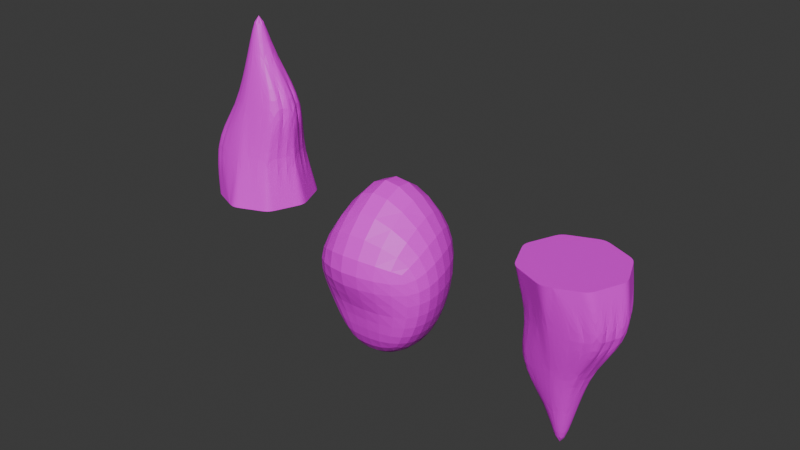 # Source: SimpleRock1.blend  (saved by Blender 4.2.66; exported with 4.5.12 LTS)
import bpy
from mathutils import Matrix  # noqa: F401  (used for matrix-valued properties, if any)

bpy.ops.wm.read_factory_settings(use_empty=True)
scene = bpy.context.scene
scene.name = 'Scene'

# ---- collections
col_collection = bpy.data.collections.new('Collection'); scene.collection.children.link(col_collection)

# ---- images (referenced by path relative to the original .blend; pixels are not part of the script)
import os
ASSET_DIR = os.environ.get("B2B_ASSET_DIR", "")  # directory of the original .blend (textures are referenced by path, not embedded)
HERE = os.path.dirname(os.path.abspath(__file__))  # packed textures are extracted next to this script under _unpacked/

def load_image(name, relpath, width, height, colorspace="sRGB"):
    """Load a texture the original file referenced (path relative to the .blend, or extracted next to this script)."""
    p = next((c for c in (os.path.join(HERE, relpath), os.path.join(ASSET_DIR, relpath)) if relpath and os.path.exists(c)), "")
    if p:
        img = bpy.data.images.load(p, check_existing=True)
        img.name = name
    else:  # same state as the original file: an image datablock whose file is absent (Cycles renders it pink)
        img = bpy.data.images.new(name, width, height)
        img.source = "FILE"
        img.filepath = "//" + (relpath or name)
    img.colorspace_settings.name = colorspace
    return img
img_rockuv_jpg = load_image('RockUV.jpg', 'RockUV.jpg', 1024, 1024, 'sRGB')

# ---- materials (node trees are filled in below, after node groups)
mat_rockmain = bpy.data.materials.new('RockMain')

# ---- material node trees
mat_rockmain.use_nodes = True; mat_rockmain.node_tree.nodes.clear()
_N = mat_rockmain.node_tree.nodes; _L = mat_rockmain.node_tree.links
n0 = _N.new('ShaderNodeBsdfPrincipled'); n0.name = 'Principled BSDF'; n0.location = (10, 300)
n1 = _N.new('ShaderNodeOutputMaterial'); n1.name = 'Material Output'; n1.location = (300, 300)
n2 = _N.new('ShaderNodeTexImage'); n2.name = 'Image Texture'; n2.location = (-280, 271)
n2.image = img_rockuv_jpg
_L.new(n0.outputs[0], n1.inputs[0])
_L.new(n2.outputs[0], n0.inputs[0])
n1.is_active_output = True

# ---- world
world_world = bpy.data.worlds.new('World'); scene.world = world_world
world_world.use_nodes = True; world_world.node_tree.nodes.clear()
_N = world_world.node_tree.nodes; _L = world_world.node_tree.links
n0 = _N.new('ShaderNodeOutputWorld'); n0.name = 'World Output'; n0.location = (300, 300)
n1 = _N.new('ShaderNodeBackground'); n1.name = 'Background'; n1.location = (10, 300)
n1.inputs[0].default_value = (0.05088, 0.05088, 0.05088, 1.0)
_L.new(n1.outputs[0], n0.inputs[0])
n0.is_active_output = True
world_world.color = (0.05088, 0.05088, 0.05088)
world_world.sun_shadow_jitter_overblur = 0.0

# ---- meshes
me_cube_001 = bpy.data.meshes.new('Cube.001')
me_cube_001.from_pydata([(-0.01346, -0.2475, -0.285), (-0.2635, -0.2475, 0.215), (-0.2635, 0.2525, -0.285), (-0.2635, 0.2525, 0.215), (0.2365, -0.2475, -0.285), (0.3615, -0.2475, 0.215), (0.2365, 0.0025, -0.285), (0.2365, 0.2525, 0.315), (-0.2635, 0.0025, -0.285), (-0.2635, -0.2475, -0.035), (-0.2635, 0.0025, 0.215), (-0.2635, 0.2525, -0.035), (-0.01346, 0.4525, -0.285), (-0.01346, 0.2525, 0.315), (0.2365, 0.2525, -0.035), (0.2365, 0.0025, -0.285), (0.3615, 0.0025, 0.315), (0.3615, -0.2475, -0.035), (-0.01346, -0.2475, -0.285), (-0.01346, -0.5225, 0.215), (-0.01346, 0.0025, 0.815), (-0.01346, 0.0025, -0.535), (-0.01346, -0.2475, -0.035), (0.3615, 0.0025, -0.035), (-0.01346, 0.2525, -0.035), (-0.2635, 0.0025, -0.035)], [], [(25, 10, 3, 11), (24, 13, 7, 14), (23, 16, 5, 17), (22, 19, 1, 9), (21, 15, 4, 18), (20, 10, 1, 19), (16, 20, 19, 5), (7, 13, 20, 16), (13, 3, 10, 20), (8, 21, 18, 0), (2, 12, 21, 8), (12, 6, 15, 21), (18, 22, 9, 0), (4, 17, 22, 18), (17, 5, 19, 22), (15, 23, 17, 4), (6, 14, 23, 15), (14, 7, 16, 23), (12, 24, 14, 6), (2, 11, 24, 12), (11, 3, 13, 24), (8, 25, 11, 2), (0, 9, 25, 8), (9, 1, 10, 25)])
_uv = me_cube_001.uv_layers.new(name='UVMap')
_uv.uv.foreach_set('vector', [0.25, 0.5, 0.25, 0.75, 0.125, 0.6959, 0.125, 0.5, 1.0, 0.5, 1.0, 0.75, 0.875, 0.6959, 0.875, 0.5, 0.75, 0.5, 0.75, 0.75, 0.625, 0.6959, 0.625, 0.5, 0.5, 0.5, 0.5, 0.75, 0.375, 0.6959, 0.375, 0.5, 0.5, 0.0, 0.75, 0.25, 0.625, 0.3041, 0.5, 0.25, 0.5, 1.0, 0.25, 0.75, 0.375, 0.6959, 0.5, 0.75, 0.75, 0.75, 0.5, 1.0, 0.5, 0.75, 0.625, 0.6959, 0.875, 0.6959, 1.0, 0.75, 0.5, 1.0, 0.75, 0.75, 0.0, 0.75, 0.125, 0.6959, 0.25, 0.75, 0.5, 1.0, 0.25, 0.25, 0.5, 0.0, 0.5, 0.25, 0.375, 0.3041, 0.125, 0.3041, 0.0, 0.25, 0.5, 0.0, 0.25, 0.25, 1.0, 0.25, 0.875, 0.3041, 0.75, 0.25, 0.5, 0.0, 0.5, 0.25, 0.5, 0.5, 0.375, 0.5, 0.375, 0.3041, 0.625, 0.3041, 0.625, 0.5, 0.5, 0.5, 0.5, 0.25, 0.625, 0.5, 0.625, 0.6959, 0.5, 0.75, 0.5, 0.5, 0.75, 0.25, 0.75, 0.5, 0.625, 0.5, 0.625, 0.3041, 0.875, 0.3041, 0.875, 0.5, 0.75, 0.5, 0.75, 0.25, 0.875, 0.5, 0.875, 0.6959, 0.75, 0.75, 0.75, 0.5, 1.0, 0.25, 1.0, 0.5, 0.875, 0.5, 0.875, 0.3041, 0.125, 0.3041, 0.125, 0.5, 0.0, 0.5, 0.0, 0.25, 0.125, 0.5, 0.125, 0.6959, 0.0, 0.75, 0.0, 0.5, 0.25, 0.25, 0.25, 0.5, 0.125, 0.5, 0.125, 0.3041, 0.375, 0.3041, 0.375, 0.5, 0.25, 0.5, 0.25, 0.25, 0.375, 0.5, 0.375, 0.6959, 0.25, 0.75, 0.25, 0.5])
me_cube_001.materials.append(mat_rockmain)
me_cube_001.update()
me_cone_001 = bpy.data.meshes.new('Cone.001')
me_cone_001.from_pydata([(0.0, 0.25, -0.1), (0.1768, 0.1768, -0.1), (0.25, 0.0, -0.1), (0.1768, -0.1768, -0.1), (0.0, -0.25, -0.1), (-0.1768, -0.1768, -0.1), (-0.25, 0.0, -0.1), (-0.1768, 0.1768, -0.1), (0.0, 0.0, 0.9), (0.08839, 0.2134, -0.1), (0.0, 0.125, 0.4), (0.1884, 0.08839, 0.4), (0.2134, 0.08839, -0.1), (0.225, 0.0, 0.4), (0.2134, -0.08839, -0.1), (0.1884, -0.08839, 0.4), (0.08839, -0.2134, -0.1), (0.0, -0.125, 0.4), (-0.08839, -0.2134, -0.1), (-0.08839, -0.08839, 0.4), (-0.2134, -0.08839, -0.1), (-0.125, 0.0, 0.4), (-0.2134, 0.08839, -0.1), (-0.08839, 0.08839, 0.4), (-0.08839, 0.2134, -0.1), (0.1326, 0.1951, -0.1), (0.0, 0.0625, 0.65), (0.1326, 0.1326, 0.15), (0.2317, 0.04419, -0.1), (0.1875, 0.0, 0.15), (0.1951, -0.1326, -0.1), (0.1326, -0.1326, 0.15), (0.04419, -0.2317, -0.1), (0.0, -0.1875, 0.15), (-0.1326, -0.1951, -0.1), (-0.2326, -0.1326, 0.15), (-0.2317, -0.04419, -0.1), (-0.2875, 0.0, 0.15), (-0.1951, 0.1326, -0.1), (-0.2326, 0.1326, 0.15), (-0.04419, 0.2317, -0.1), (0.04419, 0.2317, -0.1), (0.0, 0.1875, 0.15), (0.04419, 0.04419, 0.65), (0.1951, 0.1326, -0.1), (0.0625, 0.0, 0.65), (0.2317, -0.04419, -0.1), (0.04419, -0.04419, 0.65), (0.1326, -0.1951, -0.1), (0.0, -0.0625, 0.65), (-0.04419, -0.2317, -0.1), (-0.04419, -0.04419, 0.65), (-0.1951, -0.1326, -0.1), (-0.0625, 0.0, 0.65), (-0.2317, 0.04419, -0.1), (-0.04419, 0.04419, 0.65), (-0.1326, 0.1951, -0.1), (-0.1442, 0.1692, 0.15), (-0.1884, 0.1509, 0.15), (-0.04419, 0.1067, 0.4), (-0.2509, 0.08839, 0.15), (-0.2692, 0.04419, 0.15), (-0.1067, 0.04419, 0.4), (-0.2692, -0.04419, 0.15), (-0.2509, -0.08839, 0.15), (-0.1067, -0.04419, 0.4), (-0.1884, -0.1509, 0.15), (-0.1442, -0.1692, 0.15), (-0.04419, -0.1067, 0.4), (0.04419, -0.1692, 0.15), (0.08839, -0.1509, 0.15), (0.1442, -0.1067, 0.4), (0.1509, -0.08839, 0.15), (0.1692, -0.04419, 0.15), (0.2067, -0.04419, 0.4), (0.1692, 0.04419, 0.15), (0.1509, 0.08839, 0.15), (0.2067, 0.04419, 0.4), (0.08839, 0.1509, 0.15), (0.04419, 0.1692, 0.15), (0.1442, 0.1067, 0.4)], [], [(0, 42, 41), (1, 27, 44), (2, 29, 46), (3, 31, 48), (4, 33, 50), (5, 35, 52), (0, 41, 9, 25, 1, 44, 12, 28, 2, 46, 14, 30, 3, 48, 16, 32, 4, 50, 18, 34, 5, 52, 20, 36, 6, 54, 22, 38, 7, 56, 24, 40), (6, 37, 54), (7, 39, 56), (24, 57, 40), (24, 58, 57), (23, 55, 59), (22, 60, 38), (22, 61, 60), (21, 53, 62), (20, 63, 36), (20, 64, 63), (19, 51, 65), (18, 66, 34), (18, 67, 66), (17, 49, 68), (16, 69, 32), (16, 70, 69), (15, 47, 71), (14, 72, 30), (14, 73, 72), (13, 45, 74), (12, 75, 28), (12, 76, 75), (11, 43, 77), (9, 78, 25), (9, 79, 78), (10, 26, 80), (80, 43, 11), (80, 26, 43), (26, 8, 43), (78, 80, 11), (78, 79, 80), (79, 10, 80), (25, 27, 1), (25, 78, 27), (78, 11, 27), (77, 45, 13), (77, 43, 45), (43, 8, 45), (75, 77, 13), (75, 76, 77), (76, 11, 77), (28, 29, 2), (28, 75, 29), (75, 13, 29), (74, 47, 15), (74, 45, 47), (45, 8, 47), (72, 74, 15), (72, 73, 74), (73, 13, 74), (30, 31, 3), (30, 72, 31), (72, 15, 31), (71, 49, 17), (71, 47, 49), (47, 8, 49), (69, 71, 17), (69, 70, 71), (70, 15, 71), (32, 33, 4), (32, 69, 33), (69, 17, 33), (68, 51, 19), (68, 49, 51), (49, 8, 51), (66, 68, 19), (66, 67, 68), (67, 17, 68), (34, 35, 5), (34, 66, 35), (66, 19, 35), (65, 53, 21), (65, 51, 53), (51, 8, 53), (63, 65, 21), (63, 64, 65), (64, 19, 65), (36, 37, 6), (36, 63, 37), (63, 21, 37), (62, 55, 23), (62, 53, 55), (53, 8, 55), (60, 62, 23), (60, 61, 62), (61, 21, 62), (38, 39, 7), (38, 60, 39), (60, 23, 39), (59, 26, 10), (59, 55, 26), (55, 8, 26), (57, 59, 10), (57, 58, 59), (58, 23, 59), (40, 42, 0), (40, 57, 42), (57, 10, 42), (56, 58, 24), (56, 39, 58), (39, 23, 58), (54, 61, 22), (54, 37, 61), (37, 21, 61), (52, 64, 20), (52, 35, 64), (35, 19, 64), (50, 67, 18), (50, 33, 67), (33, 17, 67), (48, 70, 16), (48, 31, 70), (31, 15, 70), (46, 73, 14), (46, 29, 73), (29, 13, 73), (44, 76, 12), (44, 27, 76), (27, 11, 76), (41, 79, 9), (41, 42, 79), (42, 10, 79)])
_k = {(1, 25): 1.0, (2, 28): 1.0, (3, 30): 1.0, (4, 32): 1.0, (5, 34): 1.0, (6, 36): 1.0, (7, 38): 1.0, (0, 40): 1.0, (9, 41): 1.0, (12, 44): 1.0, (14, 46): 1.0, (16, 48): 1.0, (18, 50): 1.0, (20, 52): 1.0, (22, 54): 1.0, (24, 56): 1.0, (9, 25): 1.0, (12, 28): 1.0, (14, 30): 1.0, (16, 32): 1.0, (18, 34): 1.0, (20, 36): 1.0, (22, 38): 1.0, (24, 40): 1.0, (0, 41): 1.0, (1, 44): 1.0, (2, 46): 1.0, (3, 48): 1.0, (4, 50): 1.0, (5, 52): 1.0, (6, 54): 1.0, (7, 56): 1.0}
me_cone_001.attributes.new('crease_edge', 'FLOAT', 'EDGE').data.foreach_set('value', [_k.get((min(e.vertices), max(e.vertices)), 0.0) for e in me_cone_001.edges])
_uv = me_cone_001.uv_layers.new(name='UVMap')
_uv.uv.foreach_set('vector', [0.25, 0.49, 0.25, 0.43, 0.2924, 0.4724, 0.4197, 0.4197, 0.3773, 0.3773, 0.4373, 0.3773, 0.49, 0.25, 0.43, 0.25, 0.4724, 0.2076, 0.4197, 0.08029, 0.3773, 0.1227, 0.3773, 0.06272, 0.25, 0.01, 0.25, 0.07, 0.2076, 0.02757, 0.08029, 0.08029, 0.1227, 0.1227, 0.06272, 0.1227, 0.75, 0.49, 0.7924, 0.4724, 0.8349, 0.4549, 0.8773, 0.4373, 0.9197, 0.4197, 0.9373, 0.3773, 0.9549, 0.3349, 0.9724, 0.2924, 0.99, 0.25, 0.9724, 0.2076, 0.9549, 0.1651, 0.9373, 0.1227, 0.9197, 0.08029, 0.8773, 0.06272, 0.8349, 0.04515, 0.7924, 0.02757, 0.75, 0.01, 0.7076, 0.02757, 0.6651, 0.04515, 0.6227, 0.06272, 0.5803, 0.08029, 0.5627, 0.1227, 0.5451, 0.1651, 0.5276, 0.2076, 0.51, 0.25, 0.5276, 0.2924, 0.5451, 0.3349, 0.5627, 0.3773, 0.5803, 0.4197, 0.6227, 0.4373, 0.6651, 0.4549, 0.7076, 0.4724, 0.01, 0.25, 0.07, 0.25, 0.02757, 0.2924, 0.08029, 0.4197, 0.1227, 0.3773, 0.1227, 0.4373, 0.1651, 0.4549, 0.2076, 0.4124, 0.2076, 0.4724, 0.1651, 0.4549, 0.1651, 0.3949, 0.2076, 0.4124, 0.1651, 0.3349, 0.2076, 0.2924, 0.2076, 0.3524, 0.04515, 0.3349, 0.1051, 0.3349, 0.06272, 0.3773, 0.04515, 0.3349, 0.08757, 0.2924, 0.1051, 0.3349, 0.13, 0.25, 0.19, 0.25, 0.1476, 0.2924, 0.04515, 0.1651, 0.08757, 0.2076, 0.02757, 0.2076, 0.04515, 0.1651, 0.1051, 0.1651, 0.08757, 0.2076, 0.1651, 0.1651, 0.2076, 0.2076, 0.1476, 0.2076, 0.1651, 0.04515, 0.1651, 0.1051, 0.1227, 0.06272, 0.1651, 0.04515, 0.2076, 0.08757, 0.1651, 0.1051, 0.25, 0.13, 0.25, 0.19, 0.2076, 0.1476, 0.3349, 0.04515, 0.2924, 0.08757, 0.2924, 0.02757, 0.3349, 0.04515, 0.3349, 0.1051, 0.2924, 0.08757, 0.3349, 0.1651, 0.2924, 0.2076, 0.2924, 0.1476, 0.4549, 0.1651, 0.3949, 0.1651, 0.4373, 0.1227, 0.4549, 0.1651, 0.4124, 0.2076, 0.3949, 0.1651, 0.37, 0.25, 0.31, 0.25, 0.3524, 0.2076, 0.4549, 0.3349, 0.4124, 0.2924, 0.4724, 0.2924, 0.4549, 0.3349, 0.3949, 0.3349, 0.4124, 0.2924, 0.3349, 0.3349, 0.2924, 0.2924, 0.3524, 0.2924, 0.3349, 0.4549, 0.3349, 0.3949, 0.3773, 0.4373, 0.3349, 0.4549, 0.2924, 0.4124, 0.3349, 0.3949, 0.25, 0.37, 0.25, 0.31, 0.2924, 0.3524, 0.2924, 0.3524, 0.2924, 0.2924, 0.3349, 0.3349, 0.2924, 0.3524, 0.25, 0.31, 0.2924, 0.2924, 0.25, 0.31, 0.25, 0.25, 0.2924, 0.2924, 0.3349, 0.3949, 0.2924, 0.3524, 0.3349, 0.3349, 0.3349, 0.3949, 0.2924, 0.4124, 0.2924, 0.3524, 0.2924, 0.4124, 0.25, 0.37, 0.2924, 0.3524, 0.3773, 0.4373, 0.3773, 0.3773, 0.4197, 0.4197, 0.3773, 0.4373, 0.3349, 0.3949, 0.3773, 0.3773, 0.3349, 0.3949, 0.3349, 0.3349, 0.3773, 0.3773, 0.3524, 0.2924, 0.31, 0.25, 0.37, 0.25, 0.3524, 0.2924, 0.2924, 0.2924, 0.31, 0.25, 0.2924, 0.2924, 0.25, 0.25, 0.31, 0.25, 0.4124, 0.2924, 0.3524, 0.2924, 0.37, 0.25, 0.4124, 0.2924, 0.3949, 0.3349, 0.3524, 0.2924, 0.3949, 0.3349, 0.3349, 0.3349, 0.3524, 0.2924, 0.4724, 0.2924, 0.43, 0.25, 0.49, 0.25, 0.4724, 0.2924, 0.4124, 0.2924, 0.43, 0.25, 0.4124, 0.2924, 0.37, 0.25, 0.43, 0.25, 0.3524, 0.2076, 0.2924, 0.2076, 0.3349, 0.1651, 0.3524, 0.2076, 0.31, 0.25, 0.2924, 0.2076, 0.31, 0.25, 0.25, 0.25, 0.2924, 0.2076, 0.3949, 0.1651, 0.3524, 0.2076, 0.3349, 0.1651, 0.3949, 0.1651, 0.4124, 0.2076, 0.3524, 0.2076, 0.4124, 0.2076, 0.37, 0.25, 0.3524, 0.2076, 0.4373, 0.1227, 0.3773, 0.1227, 0.4197, 0.08029, 0.4373, 0.1227, 0.3949, 0.1651, 0.3773, 0.1227, 0.3949, 0.1651, 0.3349, 0.1651, 0.3773, 0.1227, 0.2924, 0.1476, 0.25, 0.19, 0.25, 0.13, 0.2924, 0.1476, 0.2924, 0.2076, 0.25, 0.19, 0.2924, 0.2076, 0.25, 0.25, 0.25, 0.19, 0.2924, 0.08757, 0.2924, 0.1476, 0.25, 0.13, 0.2924, 0.08757, 0.3349, 0.1051, 0.2924, 0.1476, 0.3349, 0.1051, 0.3349, 0.1651, 0.2924, 0.1476, 0.2924, 0.02757, 0.25, 0.07, 0.25, 0.01, 0.2924, 0.02757, 0.2924, 0.08757, 0.25, 0.07, 0.2924, 0.08757, 0.25, 0.13, 0.25, 0.07, 0.2076, 0.1476, 0.2076, 0.2076, 0.1651, 0.1651, 0.2076, 0.1476, 0.25, 0.19, 0.2076, 0.2076, 0.25, 0.19, 0.25, 0.25, 0.2076, 0.2076, 0.1651, 0.1051, 0.2076, 0.1476, 0.1651, 0.1651, 0.1651, 0.1051, 0.2076, 0.08757, 0.2076, 0.1476, 0.2076, 0.08757, 0.25, 0.13, 0.2076, 0.1476, 0.1227, 0.06272, 0.1227, 0.1227, 0.08029, 0.08029, 0.1227, 0.06272, 0.1651, 0.1051, 0.1227, 0.1227, 0.1651, 0.1051, 0.1651, 0.1651, 0.1227, 0.1227, 0.1476, 0.2076, 0.19, 0.25, 0.13, 0.25, 0.1476, 0.2076, 0.2076, 0.2076, 0.19, 0.25, 0.2076, 0.2076, 0.25, 0.25, 0.19, 0.25, 0.08757, 0.2076, 0.1476, 0.2076, 0.13, 0.25, 0.08757, 0.2076, 0.1051, 0.1651, 0.1476, 0.2076, 0.1051, 0.1651, 0.1651, 0.1651, 0.1476, 0.2076, 0.02757, 0.2076, 0.07, 0.25, 0.01, 0.25, 0.02757, 0.2076, 0.08757, 0.2076, 0.07, 0.25, 0.08757, 0.2076, 0.13, 0.25, 0.07, 0.25, 0.1476, 0.2924, 0.2076, 0.2924, 0.1651, 0.3349, 0.1476, 0.2924, 0.19, 0.25, 0.2076, 0.2924, 0.19, 0.25, 0.25, 0.25, 0.2076, 0.2924, 0.1051, 0.3349, 0.1476, 0.2924, 0.1651, 0.3349, 0.1051, 0.3349, 0.08757, 0.2924, 0.1476, 0.2924, 0.08757, 0.2924, 0.13, 0.25, 0.1476, 0.2924, 0.06272, 0.3773, 0.1227, 0.3773, 0.08029, 0.4197, 0.06272, 0.3773, 0.1051, 0.3349, 0.1227, 0.3773, 0.1051, 0.3349, 0.1651, 0.3349, 0.1227, 0.3773, 0.2076, 0.3524, 0.25, 0.31, 0.25, 0.37, 0.2076, 0.3524, 0.2076, 0.2924, 0.25, 0.31, 0.2076, 0.2924, 0.25, 0.25, 0.25, 0.31, 0.2076, 0.4124, 0.2076, 0.3524, 0.25, 0.37, 0.2076, 0.4124, 0.1651, 0.3949, 0.2076, 0.3524, 0.1651, 0.3949, 0.1651, 0.3349, 0.2076, 0.3524, 0.2076, 0.4724, 0.25, 0.43, 0.25, 0.49, 0.2076, 0.4724, 0.2076, 0.4124, 0.25, 0.43, 0.2076, 0.4124, 0.25, 0.37, 0.25, 0.43, 0.1227, 0.4373, 0.1651, 0.3949, 0.1651, 0.4549, 0.1227, 0.4373, 0.1227, 0.3773, 0.1651, 0.3949, 0.1227, 0.3773, 0.1651, 0.3349, 0.1651, 0.3949, 0.02757, 0.2924, 0.08757, 0.2924, 0.04515, 0.3349, 0.02757, 0.2924, 0.07, 0.25, 0.08757, 0.2924, 0.07, 0.25, 0.13, 0.25, 0.08757, 0.2924, 0.06272, 0.1227, 0.1051, 0.1651, 0.04515, 0.1651, 0.06272, 0.1227, 0.1227, 0.1227, 0.1051, 0.1651, 0.1227, 0.1227, 0.1651, 0.1651, 0.1051, 0.1651, 0.2076, 0.02757, 0.2076, 0.08757, 0.1651, 0.04515, 0.2076, 0.02757, 0.25, 0.07, 0.2076, 0.08757, 0.25, 0.07, 0.25, 0.13, 0.2076, 0.08757, 0.3773, 0.06272, 0.3349, 0.1051, 0.3349, 0.04515, 0.3773, 0.06272, 0.3773, 0.1227, 0.3349, 0.1051, 0.3773, 0.1227, 0.3349, 0.1651, 0.3349, 0.1051, 0.4724, 0.2076, 0.4124, 0.2076, 0.4549, 0.1651, 0.4724, 0.2076, 0.43, 0.25, 0.4124, 0.2076, 0.43, 0.25, 0.37, 0.25, 0.4124, 0.2076, 0.4373, 0.3773, 0.3949, 0.3349, 0.4549, 0.3349, 0.4373, 0.3773, 0.3773, 0.3773, 0.3949, 0.3349, 0.3773, 0.3773, 0.3349, 0.3349, 0.3949, 0.3349, 0.2924, 0.4724, 0.2924, 0.4124, 0.3349, 0.4549, 0.2924, 0.4724, 0.25, 0.43, 0.2924, 0.4124, 0.25, 0.43, 0.25, 0.37, 0.2924, 0.4124])
me_cone_001.materials.append(mat_rockmain)
me_cone_001.update()
me_cone_002 = bpy.data.meshes.new('Cone.002')
me_cone_002.from_pydata([(-0.009876, 0.25, 0.1185), (-0.1867, 0.1768, 0.1185), (-0.2599, -6.967e-08, 0.1185), (-0.1867, -0.1768, 0.1185), (-0.009876, -0.25, 0.1185), (0.1669, -0.1768, 0.1185), (0.2401, -6.967e-08, 0.1185), (0.1669, 0.1768, 0.1185), (-0.009876, 1.991e-07, -0.8815), (-0.09826, 0.2134, 0.1185), (-0.009876, 0.125, -0.3815), (-0.1983, 0.08839, -0.3815), (-0.2233, 0.08839, 0.1185), (-0.2349, 6.469e-08, -0.3815), (-0.2233, -0.08839, 0.1185), (-0.1983, -0.08839, -0.3815), (-0.09826, -0.2134, 0.1185), (-0.009876, -0.125, -0.3815), (0.07851, -0.2134, 0.1185), (0.07851, -0.08839, -0.3815), (0.2035, -0.08839, 0.1185), (0.1151, 6.469e-08, -0.3815), (0.2035, 0.08839, 0.1185), (0.07851, 0.08839, -0.3815), (0.07851, 0.2134, 0.1185), (-0.1425, 0.1951, 0.1185), (-0.009876, 0.0625, -0.6315), (-0.1425, 0.1326, -0.1315), (-0.2416, 0.04419, 0.1185), (-0.1974, -2.488e-09, -0.1315), (-0.205, -0.1326, 0.1185), (-0.1425, -0.1326, -0.1315), (-0.05407, -0.2317, 0.1185), (-0.009876, -0.1875, -0.1315), (0.1227, -0.1951, 0.1185), (0.2227, -0.1326, -0.1315), (0.2218, -0.04419, 0.1185), (0.2776, -2.488e-09, -0.1315), (0.1852, 0.1326, 0.1185), (0.2227, 0.1326, -0.1315), (0.03432, 0.2317, 0.1185), (-0.05407, 0.2317, 0.1185), (-0.009876, 0.1875, -0.1315), (-0.05407, 0.04419, -0.6315), (-0.205, 0.1326, 0.1185), (-0.07238, 1.319e-07, -0.6315), (-0.2416, -0.04419, 0.1185), (-0.05407, -0.04419, -0.6315), (-0.1425, -0.1951, 0.1185), (-0.009876, -0.0625, -0.6315), (0.03432, -0.2317, 0.1185), (0.03432, -0.04419, -0.6315), (0.1852, -0.1326, 0.1185), (0.05262, 1.319e-07, -0.6315), (0.2218, 0.04419, 0.1185), (0.03432, 0.04419, -0.6315), (0.1227, 0.1951, 0.1185), (0.1343, 0.1692, -0.1315), (0.1785, 0.1509, -0.1315), (0.03432, 0.1067, -0.3815), (0.241, 0.08839, -0.1315), (0.2593, 0.04419, -0.1315), (0.09682, 0.04419, -0.3815), (0.2593, -0.04419, -0.1315), (0.241, -0.08839, -0.1315), (0.09682, -0.04419, -0.3815), (0.1785, -0.1509, -0.1315), (0.1343, -0.1692, -0.1315), (0.03432, -0.1067, -0.3815), (-0.05407, -0.1692, -0.1315), (-0.09826, -0.1509, -0.1315), (-0.1541, -0.1067, -0.3815), (-0.1608, -0.08839, -0.1315), (-0.1791, -0.04419, -0.1315), (-0.2166, -0.04419, -0.3815), (-0.1791, 0.04419, -0.1315), (-0.1608, 0.08839, -0.1315), (-0.2166, 0.04419, -0.3815), (-0.09826, 0.1509, -0.1315), (-0.05407, 0.1692, -0.1315), (-0.1541, 0.1067, -0.3815)], [], [(0, 42, 41), (1, 27, 44), (2, 29, 46), (3, 31, 48), (4, 33, 50), (5, 35, 52), (0, 41, 9, 25, 1, 44, 12, 28, 2, 46, 14, 30, 3, 48, 16, 32, 4, 50, 18, 34, 5, 52, 20, 36, 6, 54, 22, 38, 7, 56, 24, 40), (6, 37, 54), (7, 39, 56), (24, 57, 40), (24, 58, 57), (23, 55, 59), (22, 60, 38), (22, 61, 60), (21, 53, 62), (20, 63, 36), (20, 64, 63), (19, 51, 65), (18, 66, 34), (18, 67, 66), (17, 49, 68), (16, 69, 32), (16, 70, 69), (15, 47, 71), (14, 72, 30), (14, 73, 72), (13, 45, 74), (12, 75, 28), (12, 76, 75), (11, 43, 77), (9, 78, 25), (9, 79, 78), (10, 26, 80), (80, 43, 11), (80, 26, 43), (26, 8, 43), (78, 80, 11), (78, 79, 80), (79, 10, 80), (25, 27, 1), (25, 78, 27), (78, 11, 27), (77, 45, 13), (77, 43, 45), (43, 8, 45), (75, 77, 13), (75, 76, 77), (76, 11, 77), (28, 29, 2), (28, 75, 29), (75, 13, 29), (74, 47, 15), (74, 45, 47), (45, 8, 47), (72, 74, 15), (72, 73, 74), (73, 13, 74), (30, 31, 3), (30, 72, 31), (72, 15, 31), (71, 49, 17), (71, 47, 49), (47, 8, 49), (69, 71, 17), (69, 70, 71), (70, 15, 71), (32, 33, 4), (32, 69, 33), (69, 17, 33), (68, 51, 19), (68, 49, 51), (49, 8, 51), (66, 68, 19), (66, 67, 68), (67, 17, 68), (34, 35, 5), (34, 66, 35), (66, 19, 35), (65, 53, 21), (65, 51, 53), (51, 8, 53), (63, 65, 21), (63, 64, 65), (64, 19, 65), (36, 37, 6), (36, 63, 37), (63, 21, 37), (62, 55, 23), (62, 53, 55), (53, 8, 55), (60, 62, 23), (60, 61, 62), (61, 21, 62), (38, 39, 7), (38, 60, 39), (60, 23, 39), (59, 26, 10), (59, 55, 26), (55, 8, 26), (57, 59, 10), (57, 58, 59), (58, 23, 59), (40, 42, 0), (40, 57, 42), (57, 10, 42), (56, 58, 24), (56, 39, 58), (39, 23, 58), (54, 61, 22), (54, 37, 61), (37, 21, 61), (52, 64, 20), (52, 35, 64), (35, 19, 64), (50, 67, 18), (50, 33, 67), (33, 17, 67), (48, 70, 16), (48, 31, 70), (31, 15, 70), (46, 73, 14), (46, 29, 73), (29, 13, 73), (44, 76, 12), (44, 27, 76), (27, 11, 76), (41, 79, 9), (41, 42, 79), (42, 10, 79)])
_k = {(1, 25): 1.0, (2, 28): 1.0, (3, 30): 1.0, (4, 32): 1.0, (5, 34): 1.0, (6, 36): 1.0, (7, 38): 1.0, (0, 40): 1.0, (9, 41): 1.0, (12, 44): 1.0, (14, 46): 1.0, (16, 48): 1.0, (18, 50): 1.0, (20, 52): 1.0, (22, 54): 1.0, (24, 56): 1.0, (9, 25): 1.0, (12, 28): 1.0, (14, 30): 1.0, (16, 32): 1.0, (18, 34): 1.0, (20, 36): 1.0, (22, 38): 1.0, (24, 40): 1.0, (0, 41): 1.0, (1, 44): 1.0, (2, 46): 1.0, (3, 48): 1.0, (4, 50): 1.0, (5, 52): 1.0, (6, 54): 1.0, (7, 56): 1.0}
me_cone_002.attributes.new('crease_edge', 'FLOAT', 'EDGE').data.foreach_set('value', [_k.get((min(e.vertices), max(e.vertices)), 0.0) for e in me_cone_002.edges])
_uv = me_cone_002.uv_layers.new(name='UVMap')
_uv.uv.foreach_set('vector', [0.25, 0.49, 0.25, 0.43, 0.2924, 0.4724, 0.4197, 0.4197, 0.3773, 0.3773, 0.4373, 0.3773, 0.49, 0.25, 0.43, 0.25, 0.4724, 0.2076, 0.4197, 0.08029, 0.3773, 0.1227, 0.3773, 0.06272, 0.25, 0.01, 0.25, 0.07, 0.2076, 0.02757, 0.08029, 0.08029, 0.1227, 0.1227, 0.06272, 0.1227, 0.75, 0.49, 0.7924, 0.4724, 0.8349, 0.4549, 0.8773, 0.4373, 0.9197, 0.4197, 0.9373, 0.3773, 0.9549, 0.3349, 0.9724, 0.2924, 0.99, 0.25, 0.9724, 0.2076, 0.9549, 0.1651, 0.9373, 0.1227, 0.9197, 0.08029, 0.8773, 0.06272, 0.8349, 0.04515, 0.7924, 0.02757, 0.75, 0.01, 0.7076, 0.02757, 0.6651, 0.04515, 0.6227, 0.06272, 0.5803, 0.08029, 0.5627, 0.1227, 0.5451, 0.1651, 0.5276, 0.2076, 0.51, 0.25, 0.5276, 0.2924, 0.5451, 0.3349, 0.5627, 0.3773, 0.5803, 0.4197, 0.6227, 0.4373, 0.6651, 0.4549, 0.7076, 0.4724, 0.01, 0.25, 0.07, 0.25, 0.02757, 0.2924, 0.08029, 0.4197, 0.1227, 0.3773, 0.1227, 0.4373, 0.1651, 0.4549, 0.2076, 0.4124, 0.2076, 0.4724, 0.1651, 0.4549, 0.1651, 0.3949, 0.2076, 0.4124, 0.1651, 0.3349, 0.2076, 0.2924, 0.2076, 0.3524, 0.04515, 0.3349, 0.1051, 0.3349, 0.06272, 0.3773, 0.04515, 0.3349, 0.08757, 0.2924, 0.1051, 0.3349, 0.13, 0.25, 0.19, 0.25, 0.1476, 0.2924, 0.04515, 0.1651, 0.08757, 0.2076, 0.02757, 0.2076, 0.04515, 0.1651, 0.1051, 0.1651, 0.08757, 0.2076, 0.1651, 0.1651, 0.2076, 0.2076, 0.1476, 0.2076, 0.1651, 0.04515, 0.1651, 0.1051, 0.1227, 0.06272, 0.1651, 0.04515, 0.2076, 0.08757, 0.1651, 0.1051, 0.25, 0.13, 0.25, 0.19, 0.2076, 0.1476, 0.3349, 0.04515, 0.2924, 0.08757, 0.2924, 0.02757, 0.3349, 0.04515, 0.3349, 0.1051, 0.2924, 0.08757, 0.3349, 0.1651, 0.2924, 0.2076, 0.2924, 0.1476, 0.4549, 0.1651, 0.3949, 0.1651, 0.4373, 0.1227, 0.4549, 0.1651, 0.4124, 0.2076, 0.3949, 0.1651, 0.37, 0.25, 0.31, 0.25, 0.3524, 0.2076, 0.4549, 0.3349, 0.4124, 0.2924, 0.4724, 0.2924, 0.4549, 0.3349, 0.3949, 0.3349, 0.4124, 0.2924, 0.3349, 0.3349, 0.2924, 0.2924, 0.3524, 0.2924, 0.3349, 0.4549, 0.3349, 0.3949, 0.3773, 0.4373, 0.3349, 0.4549, 0.2924, 0.4124, 0.3349, 0.3949, 0.25, 0.37, 0.25, 0.31, 0.2924, 0.3524, 0.2924, 0.3524, 0.2924, 0.2924, 0.3349, 0.3349, 0.2924, 0.3524, 0.25, 0.31, 0.2924, 0.2924, 0.25, 0.31, 0.25, 0.25, 0.2924, 0.2924, 0.3349, 0.3949, 0.2924, 0.3524, 0.3349, 0.3349, 0.3349, 0.3949, 0.2924, 0.4124, 0.2924, 0.3524, 0.2924, 0.4124, 0.25, 0.37, 0.2924, 0.3524, 0.3773, 0.4373, 0.3773, 0.3773, 0.4197, 0.4197, 0.3773, 0.4373, 0.3349, 0.3949, 0.3773, 0.3773, 0.3349, 0.3949, 0.3349, 0.3349, 0.3773, 0.3773, 0.3524, 0.2924, 0.31, 0.25, 0.37, 0.25, 0.3524, 0.2924, 0.2924, 0.2924, 0.31, 0.25, 0.2924, 0.2924, 0.25, 0.25, 0.31, 0.25, 0.4124, 0.2924, 0.3524, 0.2924, 0.37, 0.25, 0.4124, 0.2924, 0.3949, 0.3349, 0.3524, 0.2924, 0.3949, 0.3349, 0.3349, 0.3349, 0.3524, 0.2924, 0.4724, 0.2924, 0.43, 0.25, 0.49, 0.25, 0.4724, 0.2924, 0.4124, 0.2924, 0.43, 0.25, 0.4124, 0.2924, 0.37, 0.25, 0.43, 0.25, 0.3524, 0.2076, 0.2924, 0.2076, 0.3349, 0.1651, 0.3524, 0.2076, 0.31, 0.25, 0.2924, 0.2076, 0.31, 0.25, 0.25, 0.25, 0.2924, 0.2076, 0.3949, 0.1651, 0.3524, 0.2076, 0.3349, 0.1651, 0.3949, 0.1651, 0.4124, 0.2076, 0.3524, 0.2076, 0.4124, 0.2076, 0.37, 0.25, 0.3524, 0.2076, 0.4373, 0.1227, 0.3773, 0.1227, 0.4197, 0.08029, 0.4373, 0.1227, 0.3949, 0.1651, 0.3773, 0.1227, 0.3949, 0.1651, 0.3349, 0.1651, 0.3773, 0.1227, 0.2924, 0.1476, 0.25, 0.19, 0.25, 0.13, 0.2924, 0.1476, 0.2924, 0.2076, 0.25, 0.19, 0.2924, 0.2076, 0.25, 0.25, 0.25, 0.19, 0.2924, 0.08757, 0.2924, 0.1476, 0.25, 0.13, 0.2924, 0.08757, 0.3349, 0.1051, 0.2924, 0.1476, 0.3349, 0.1051, 0.3349, 0.1651, 0.2924, 0.1476, 0.2924, 0.02757, 0.25, 0.07, 0.25, 0.01, 0.2924, 0.02757, 0.2924, 0.08757, 0.25, 0.07, 0.2924, 0.08757, 0.25, 0.13, 0.25, 0.07, 0.2076, 0.1476, 0.2076, 0.2076, 0.1651, 0.1651, 0.2076, 0.1476, 0.25, 0.19, 0.2076, 0.2076, 0.25, 0.19, 0.25, 0.25, 0.2076, 0.2076, 0.1651, 0.1051, 0.2076, 0.1476, 0.1651, 0.1651, 0.1651, 0.1051, 0.2076, 0.08757, 0.2076, 0.1476, 0.2076, 0.08757, 0.25, 0.13, 0.2076, 0.1476, 0.1227, 0.06272, 0.1227, 0.1227, 0.08029, 0.08029, 0.1227, 0.06272, 0.1651, 0.1051, 0.1227, 0.1227, 0.1651, 0.1051, 0.1651, 0.1651, 0.1227, 0.1227, 0.1476, 0.2076, 0.19, 0.25, 0.13, 0.25, 0.1476, 0.2076, 0.2076, 0.2076, 0.19, 0.25, 0.2076, 0.2076, 0.25, 0.25, 0.19, 0.25, 0.08757, 0.2076, 0.1476, 0.2076, 0.13, 0.25, 0.08757, 0.2076, 0.1051, 0.1651, 0.1476, 0.2076, 0.1051, 0.1651, 0.1651, 0.1651, 0.1476, 0.2076, 0.02757, 0.2076, 0.07, 0.25, 0.01, 0.25, 0.02757, 0.2076, 0.08757, 0.2076, 0.07, 0.25, 0.08757, 0.2076, 0.13, 0.25, 0.07, 0.25, 0.1476, 0.2924, 0.2076, 0.2924, 0.1651, 0.3349, 0.1476, 0.2924, 0.19, 0.25, 0.2076, 0.2924, 0.19, 0.25, 0.25, 0.25, 0.2076, 0.2924, 0.1051, 0.3349, 0.1476, 0.2924, 0.1651, 0.3349, 0.1051, 0.3349, 0.08757, 0.2924, 0.1476, 0.2924, 0.08757, 0.2924, 0.13, 0.25, 0.1476, 0.2924, 0.06272, 0.3773, 0.1227, 0.3773, 0.08029, 0.4197, 0.06272, 0.3773, 0.1051, 0.3349, 0.1227, 0.3773, 0.1051, 0.3349, 0.1651, 0.3349, 0.1227, 0.3773, 0.2076, 0.3524, 0.25, 0.31, 0.25, 0.37, 0.2076, 0.3524, 0.2076, 0.2924, 0.25, 0.31, 0.2076, 0.2924, 0.25, 0.25, 0.25, 0.31, 0.2076, 0.4124, 0.2076, 0.3524, 0.25, 0.37, 0.2076, 0.4124, 0.1651, 0.3949, 0.2076, 0.3524, 0.1651, 0.3949, 0.1651, 0.3349, 0.2076, 0.3524, 0.2076, 0.4724, 0.25, 0.43, 0.25, 0.49, 0.2076, 0.4724, 0.2076, 0.4124, 0.25, 0.43, 0.2076, 0.4124, 0.25, 0.37, 0.25, 0.43, 0.1227, 0.4373, 0.1651, 0.3949, 0.1651, 0.4549, 0.1227, 0.4373, 0.1227, 0.3773, 0.1651, 0.3949, 0.1227, 0.3773, 0.1651, 0.3349, 0.1651, 0.3949, 0.02757, 0.2924, 0.08757, 0.2924, 0.04515, 0.3349, 0.02757, 0.2924, 0.07, 0.25, 0.08757, 0.2924, 0.07, 0.25, 0.13, 0.25, 0.08757, 0.2924, 0.06272, 0.1227, 0.1051, 0.1651, 0.04515, 0.1651, 0.06272, 0.1227, 0.1227, 0.1227, 0.1051, 0.1651, 0.1227, 0.1227, 0.1651, 0.1651, 0.1051, 0.1651, 0.2076, 0.02757, 0.2076, 0.08757, 0.1651, 0.04515, 0.2076, 0.02757, 0.25, 0.07, 0.2076, 0.08757, 0.25, 0.07, 0.25, 0.13, 0.2076, 0.08757, 0.3773, 0.06272, 0.3349, 0.1051, 0.3349, 0.04515, 0.3773, 0.06272, 0.3773, 0.1227, 0.3349, 0.1051, 0.3773, 0.1227, 0.3349, 0.1651, 0.3349, 0.1051, 0.4724, 0.2076, 0.4124, 0.2076, 0.4549, 0.1651, 0.4724, 0.2076, 0.43, 0.25, 0.4124, 0.2076, 0.43, 0.25, 0.37, 0.25, 0.4124, 0.2076, 0.4373, 0.3773, 0.3949, 0.3349, 0.4549, 0.3349, 0.4373, 0.3773, 0.3773, 0.3773, 0.3949, 0.3349, 0.3773, 0.3773, 0.3349, 0.3349, 0.3949, 0.3349, 0.2924, 0.4724, 0.2924, 0.4124, 0.3349, 0.4549, 0.2924, 0.4724, 0.25, 0.43, 0.2924, 0.4124, 0.25, 0.43, 0.25, 0.37, 0.2924, 0.4124])
me_cone_002.materials.append(mat_rockmain)
me_cone_002.update()

# ---- objects
ob_rock1 = bpy.data.objects.new('Rock1', me_cube_001)
ob_spikelower = bpy.data.objects.new('SpikeLower', me_cone_001)
ob_spikeupper = bpy.data.objects.new('SpikeUpper', me_cone_002)

# ---- transforms, parenting, visibility, modifiers, constraints
ob_rock1.location = (0.0, 0.0, 0.0)
_m = ob_rock1.modifiers.new('Subdivision', 'SUBSURF')
ob_spikelower.location = (-0.8, 0.0, 0.3)
_m = ob_spikelower.modifiers.new('Subdivision', 'SUBSURF')
ob_spikeupper.location = (1.0, 0.0, 0.3)
_m = ob_spikeupper.modifiers.new('Subdivision', 'SUBSURF')

# ---- collection membership
col_collection.objects.link(ob_rock1)
col_collection.objects.link(ob_spikelower)
col_collection.objects.link(ob_spikeupper)

# ---- scene / render settings (as saved in the file)
scene.frame_start = 1; scene.frame_end = 250; scene.frame_set(1)
scene.render.engine = 'BLENDER_EEVEE_NEXT'
bpy.context.view_layer.update()

# ---- added for rendering (the .blend has no active camera and no usable light): camera, sun
cam_auto = bpy.data.cameras.new('AutoCamera')
cam_auto.lens = 50.0
cam_auto.sensor_width = 36.0
cam_auto.clip_end = 1000.0
ob_auto_camera = bpy.data.objects.new('AutoCamera', cam_auto)
scene.collection.objects.link(ob_auto_camera)
ob_auto_camera.location = (2.97935, -3.49614, 2.61669)
ob_auto_camera.rotation_euler = (1.09748, -7.21219e-08, 0.694738)
scene.camera = ob_auto_camera
light_auto_sun = bpy.data.lights.new('AutoSun', 'SUN')
light_auto_sun.energy = 3.0
light_auto_sun.angle = 0.0523599
ob_auto_sun = bpy.data.objects.new('AutoSun', light_auto_sun)
scene.collection.objects.link(ob_auto_sun)
ob_auto_sun.rotation_euler = (0.872665, 0.174533, 0.523599)
bpy.context.view_layer.update()

